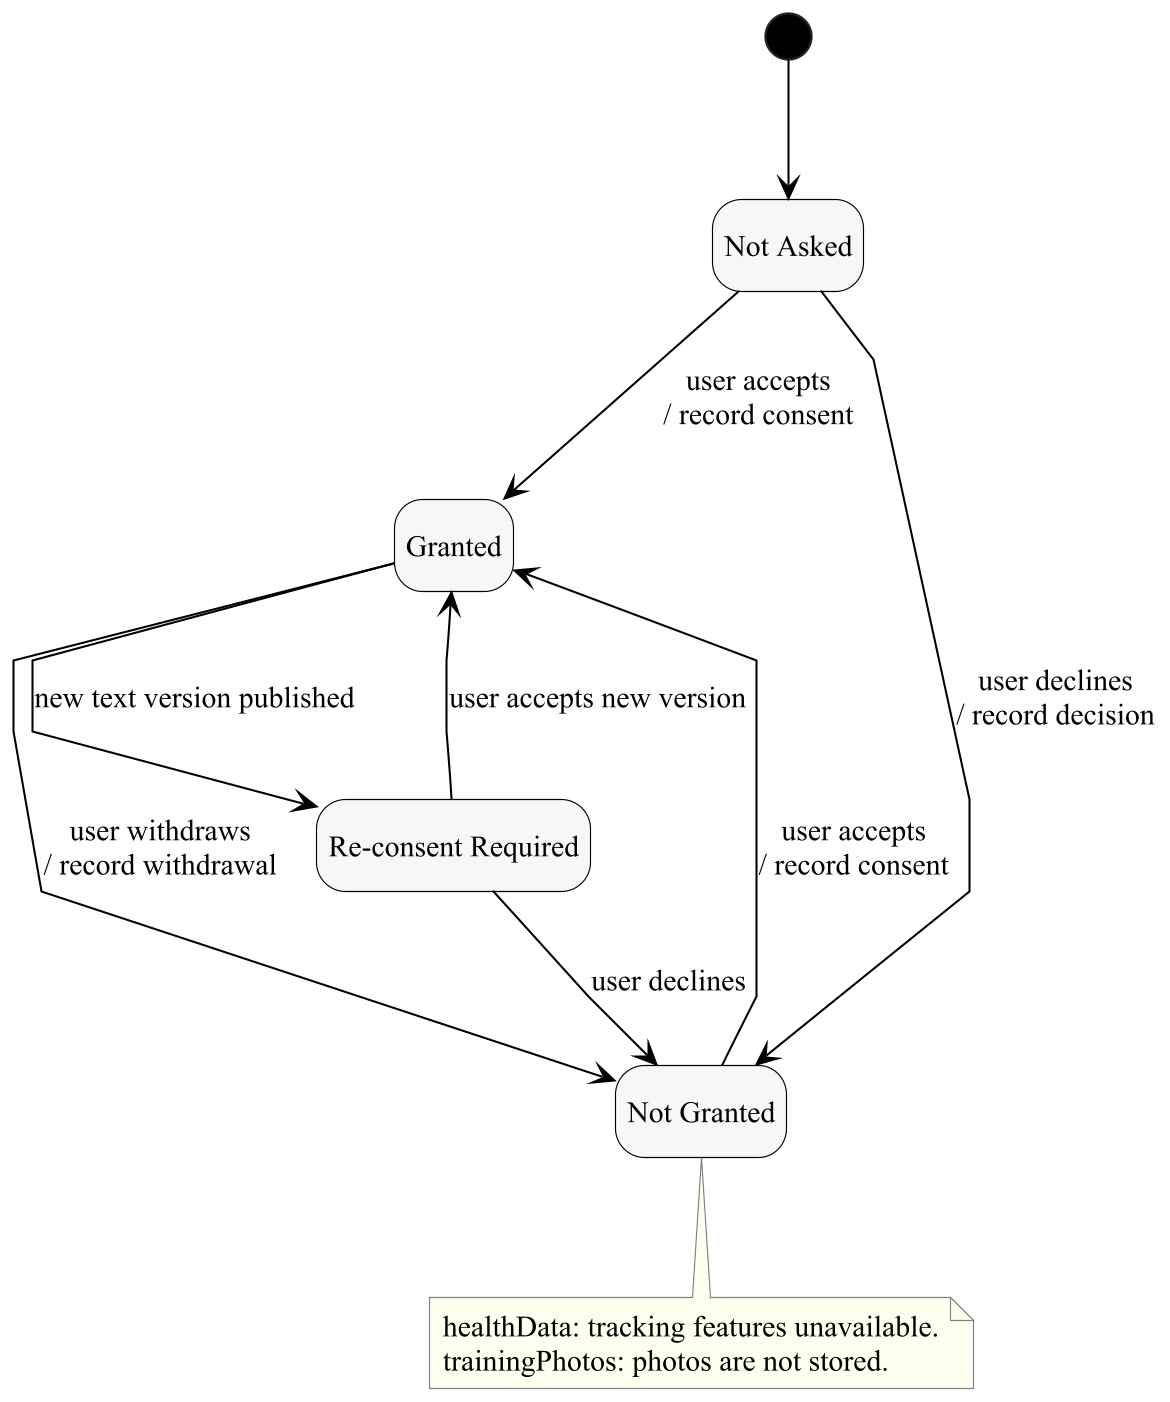

The diagram above was rendered by PlantUML. Its source (embedded in the PNG):
@startuml
!include style.iuml
hide empty description
state "Not Asked" as NotAsked
state "Granted" as Granted
state "Not Granted" as NotGranted
state "Re-consent Required" as Reconsent
[*] --> NotAsked
NotAsked --> Granted : user accepts\n/ record consent
NotAsked --> NotGranted : user declines\n/ record decision
Granted --> NotGranted : user withdraws\n/ record withdrawal
NotGranted --> Granted : user accepts\n/ record consent
Granted --> Reconsent : new text version published
Reconsent --> Granted : user accepts new version
Reconsent --> NotGranted : user declines
note bottom of NotGranted
healthData: tracking features unavailable.
trainingPhotos: photos are not stored.
end note
@enduml